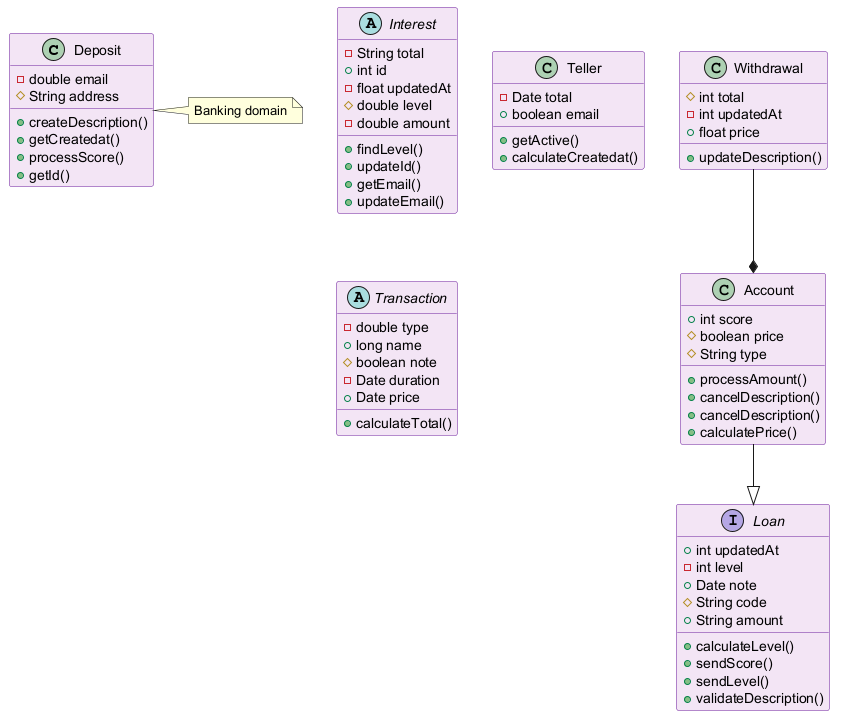

The diagram above was rendered by PlantUML. Its source (embedded in the PNG):
@startuml
skinparam backgroundColor #FFFFFF
skinparam classBackgroundColor #F3E5F5
skinparam classBorderColor #6A1B9A
class Deposit {
  -double email
  #String address
  +createDescription()
  +getCreatedat()
  +processScore()
  +getId()
}
abstract class Interest {
  -String total
  +int id
  -float updatedAt
  #double level
  -double amount
  +findLevel()
  +updateId()
  +getEmail()
  +updateEmail()
}
interface Loan {
  +int updatedAt
  -int level
  +Date note
  #String code
  +String amount
  +calculateLevel()
  +sendScore()
  +sendLevel()
  +validateDescription()
}
class Withdrawal {
  #int total
  -int updatedAt
  +float price
  +updateDescription()
}
class Teller {
  -Date total
  +boolean email
  +getActive()
  +calculateCreatedat()
}
abstract class Transaction {
  -double type
  +long name
  #boolean note
  -Date duration
  +Date price
  +calculateTotal()
}
class Account {
  +int score
  #boolean price
  #String type
  +processAmount()
  +cancelDescription()
  +cancelDescription()
  +calculatePrice()
}
Account --|> Loan
Withdrawal --* Account
note right of Deposit : Banking domain
@enduml